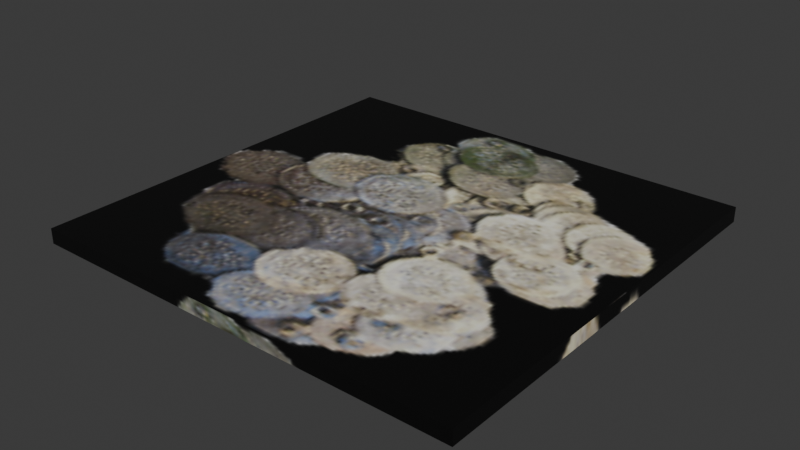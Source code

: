 # Source: money.blend  (saved by Blender 4.1.24; exported with 4.5.12 LTS)
import bpy
from mathutils import Matrix  # noqa: F401  (used for matrix-valued properties, if any)

bpy.ops.wm.read_factory_settings(use_empty=True)
scene = bpy.context.scene
scene.name = 'Scene'

# ---- images (referenced by path relative to the original .blend; pixels are not part of the script)
import os
ASSET_DIR = os.environ.get("B2B_ASSET_DIR", "")  # directory of the original .blend (textures are referenced by path, not embedded)
HERE = os.path.dirname(os.path.abspath(__file__))  # packed textures are extracted next to this script under _unpacked/

def load_image(name, relpath, width, height, colorspace="sRGB"):
    """Load a texture the original file referenced (path relative to the .blend, or extracted next to this script)."""
    p = next((c for c in (os.path.join(HERE, relpath), os.path.join(ASSET_DIR, relpath)) if relpath and os.path.exists(c)), "")
    if p:
        img = bpy.data.images.load(p, check_existing=True)
        img.name = name
    else:  # same state as the original file: an image datablock whose file is absent (Cycles renders it pink)
        img = bpy.data.images.new(name, width, height)
        img.source = "FILE"
        img.filepath = "//" + (relpath or name)
    img.colorspace_settings.name = colorspace
    return img
img_money_money_i = load_image('..\\money\\money.i', '_unpacked/money.aac9bfd7.tga', 128, 128, 'sRGB')

# ---- materials (node trees are filled in below, after node groups)
mat_money_png = bpy.data.materials.new('money.png')
mat_money_png.use_backface_culling = True
mat_money_png.use_transparent_shadow = False
mat_money_png.specular_color = (0.0, 0.0, 0.0)

# ---- material node trees
mat_money_png.use_nodes = True; mat_money_png.node_tree.nodes.clear()
_N = mat_money_png.node_tree.nodes; _L = mat_money_png.node_tree.links
n0 = _N.new('ShaderNodeTexImage'); n0.name = 'Image Texture'; n0.location = (0, 0)
n0.image = img_money_money_i
n1 = _N.new('ShaderNodeBsdfPrincipled'); n1.name = 'Principled BSDF'; n1.location = (290, 0)
n1.inputs[4].default_value = 0.99
n2 = _N.new('ShaderNodeOutputMaterial'); n2.name = 'Material Output'; n2.location = (580, 0)
_L.new(n0.outputs[0], n1.inputs[0])
_L.new(n1.outputs[0], n2.inputs[0])
n2.is_active_output = True

# ---- world
world_world = bpy.data.worlds.new('World'); scene.world = world_world
world_world.use_nodes = True; world_world.node_tree.nodes.clear()
_N = world_world.node_tree.nodes; _L = world_world.node_tree.links
n0 = _N.new('ShaderNodeOutputWorld'); n0.name = 'World Output'; n0.location = (300, 300)
n1 = _N.new('ShaderNodeBackground'); n1.name = 'Background'; n1.location = (10, 300)
n1.inputs[0].default_value = (0.05088, 0.05088, 0.05088, 1.0)
_L.new(n1.outputs[0], n0.inputs[0])
n0.is_active_output = True
world_world.color = (0.05088, 0.05088, 0.05088)
world_world.use_sun_shadow = False
world_world.sun_shadow_jitter_overblur = 0.0

# ---- meshes
me_money_ms3d_m = bpy.data.meshes.new('money.ms3d.m')
me_money_ms3d_m.from_pydata([(12.48, -12.07, 0.1937), (-12.73, -12.07, 0.1937), (12.48, 12.07, 0.1937), (-12.73, 12.07, 0.1937), (12.48, 12.07, 1.056), (-12.73, 12.07, 1.056), (12.48, -12.07, 1.056), (-12.73, -12.07, 1.056)], [], [(0, 1, 2), (1, 3, 2), (2, 3, 4), (3, 5, 4), (4, 5, 6), (5, 7, 6), (6, 7, 0), (7, 1, 0), (6, 0, 4), (0, 2, 4), (1, 7, 3), (7, 5, 3)])
me_money_ms3d_m.polygons.foreach_set('use_smooth', [True] * 12)
_k = set([(0, 1), (0, 2), (0, 6), (1, 3), (1, 7), (2, 3), (2, 4), (3, 5), (4, 5), (4, 6), (5, 7), (6, 7)])
me_money_ms3d_m.attributes.new('sharp_edge', 'BOOLEAN', 'EDGE').data.foreach_set('value', [ (min(e.vertices), max(e.vertices)) in _k for e in me_money_ms3d_m.edges])
_uv = me_money_ms3d_m.uv_layers.new(name='ms3d_uv_layer')
_uv.uv.foreach_set('vector', [0.0, 1.0, 0.0, 0.0, 1.0, 1.0, 0.0, 0.0, 1.0, 0.0, 1.0, 1.0, 0.004243, 0.9891, 0.004243, -0.03379, 0.05211, 0.9891, 0.004243, -0.03379, 0.05211, -0.03379, 0.05211, 0.9891, 0.0, 1.0, 0.0, 0.0, 1.0, 1.0, 0.0, 0.0, 1.0, 0.0, 1.0, 1.0, 0.02319, 1.002, 0.02319, -0.03368, 0.07076, 1.002, 0.02319, -0.03368, 0.07076, -0.03368, 0.07076, 1.002, -0.0322, 0.9755, -0.0322, 0.9557, 1.014, 0.9755, -0.0322, 0.9557, 1.014, 0.9557, 1.014, 0.9755, -0.02964, 0.01907, -0.02964, -0.02474, 0.9935, 0.01907, -0.02964, -0.02474, 0.9935, -0.02474, 0.9935, 0.01907])
me_money_ms3d_m.materials.append(mat_money_png)
me_money_ms3d_m.update()

# ---- objects
ob_money_ms3d_mo = bpy.data.objects.new('money.ms3d.mo', me_money_ms3d_m)
ob_money_ms3d_eo = bpy.data.objects.new('money.ms3d.eo', None)

# ---- transforms, parenting, visibility, modifiers, constraints
ob_money_ms3d_mo.parent = ob_money_ms3d_eo
ob_money_ms3d_mo.location = (0.0, 0.0, 0.0)
_m = ob_money_ms3d_mo.modifiers.new('ms3d_smoothing_groups', 'EDGE_SPLIT')
_m.use_edge_angle = False
ob_money_ms3d_eo.location = (0.0, 0.0, 0.0)

# ---- collection membership
scene.collection.objects.link(ob_money_ms3d_mo)
scene.collection.objects.link(ob_money_ms3d_eo)

# ---- scene / render settings (as saved in the file)
scene.frame_start = 1; scene.frame_end = 30; scene.frame_set(24)
scene.render.engine = 'BLENDER_EEVEE_NEXT'
scene.cycles.sampling_pattern = 'TABULATED_SOBOL'
scene.eevee.ray_tracing_options.trace_max_roughness = 0.0
bpy.context.view_layer.update()

# ---- added for rendering (the .blend has no active camera and no usable light): camera, sun
cam_auto = bpy.data.cameras.new('AutoCamera')
cam_auto.lens = 50.0
cam_auto.sensor_width = 36.0
cam_auto.clip_end = 1000.0
ob_auto_camera = bpy.data.objects.new('AutoCamera', cam_auto)
scene.collection.objects.link(ob_auto_camera)
ob_auto_camera.location = (32.1795, -38.7654, 26.4686)
ob_auto_camera.rotation_euler = (1.09748, -7.21219e-08, 0.694738)
scene.camera = ob_auto_camera
light_auto_sun = bpy.data.lights.new('AutoSun', 'SUN')
light_auto_sun.energy = 3.0
light_auto_sun.angle = 0.0523599
ob_auto_sun = bpy.data.objects.new('AutoSun', light_auto_sun)
scene.collection.objects.link(ob_auto_sun)
ob_auto_sun.rotation_euler = (0.872665, 0.174533, 0.523599)
bpy.context.view_layer.update()
